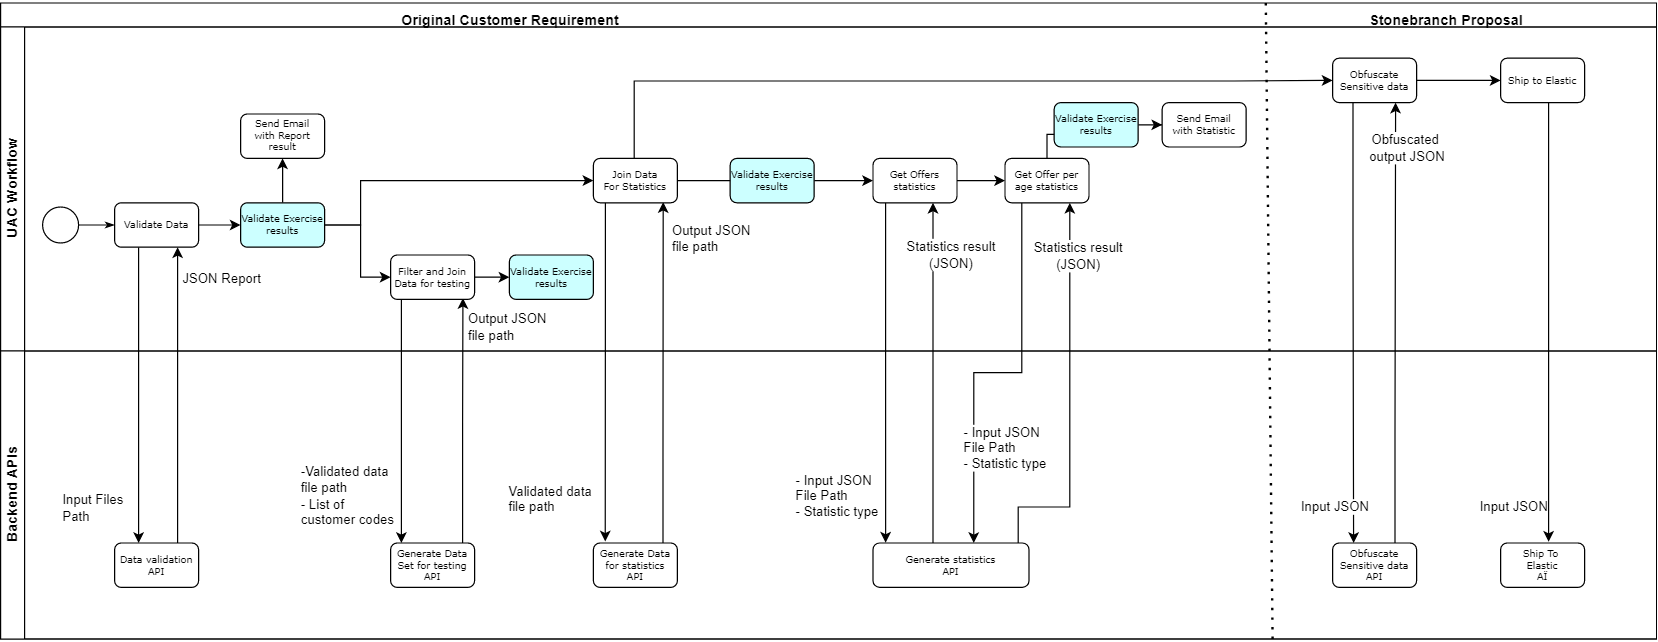

The diagram above was exported from draw.io. Its source (the exported page's mxGraphModel, read from the mxfile embedded in the PNG):
<mxGraphModel dx="1662" dy="1622" grid="1" gridSize="10" guides="1" tooltips="1" connect="1" arrows="1" fold="1" page="1" pageScale="1" pageWidth="1100" pageHeight="850" background="none" math="0" shadow="0">
  <root>
    <mxCell id="0" />
    <mxCell id="1" parent="0" />
    <mxCell id="2b4e8129b02d487f-1" value="" style="swimlane;html=1;childLayout=stackLayout;horizontal=1;startSize=20;horizontalStack=0;rounded=0;shadow=0;labelBackgroundColor=none;strokeWidth=1;fontFamily=Verdana;fontSize=8;align=center;" parent="1" vertex="1">
      <mxGeometry x="70" y="-120" width="1380" height="530" as="geometry" />
    </mxCell>
    <mxCell id="f_yblEqEtVogkFCoo1Gd-11" value="JSON Report" style="edgeStyle=orthogonalEdgeStyle;rounded=0;orthogonalLoop=1;jettySize=auto;html=1;entryX=0.75;entryY=1;entryDx=0;entryDy=0;align=left;" parent="2b4e8129b02d487f-1" source="f_yblEqEtVogkFCoo1Gd-8" target="2b4e8129b02d487f-6" edge="1">
      <mxGeometry x="0.785" y="-2" relative="1" as="geometry">
        <Array as="points">
          <mxPoint x="148" y="232" />
        </Array>
        <mxPoint as="offset" />
      </mxGeometry>
    </mxCell>
    <mxCell id="f_yblEqEtVogkFCoo1Gd-13" style="edgeStyle=orthogonalEdgeStyle;rounded=0;orthogonalLoop=1;jettySize=auto;html=1;" parent="2b4e8129b02d487f-1" source="f_yblEqEtVogkFCoo1Gd-5" target="f_yblEqEtVogkFCoo1Gd-12" edge="1">
      <mxGeometry relative="1" as="geometry">
        <Array as="points">
          <mxPoint x="334" y="260" />
          <mxPoint x="334" y="260" />
        </Array>
      </mxGeometry>
    </mxCell>
    <mxCell id="f_yblEqEtVogkFCoo1Gd-14" value="&lt;div style=&quot;text-align: left;&quot;&gt;-Validated data&lt;/div&gt;&lt;div style=&quot;text-align: left;&quot;&gt;file path&lt;/div&gt;&lt;div style=&quot;text-align: left;&quot;&gt;- List of&amp;nbsp;&lt;/div&gt;&lt;div style=&quot;text-align: left;&quot;&gt;customer codes&lt;/div&gt;" style="edgeLabel;html=1;align=center;verticalAlign=middle;resizable=0;points=[];" parent="f_yblEqEtVogkFCoo1Gd-13" vertex="1" connectable="0">
      <mxGeometry x="0.233" relative="1" as="geometry">
        <mxPoint x="-46" y="38" as="offset" />
      </mxGeometry>
    </mxCell>
    <mxCell id="f_yblEqEtVogkFCoo1Gd-18" value="Output JSON&lt;br&gt;file path" style="edgeStyle=orthogonalEdgeStyle;rounded=0;orthogonalLoop=1;jettySize=auto;html=1;entryX=0.861;entryY=0.971;entryDx=0;entryDy=0;entryPerimeter=0;align=left;" parent="2b4e8129b02d487f-1" source="f_yblEqEtVogkFCoo1Gd-12" target="f_yblEqEtVogkFCoo1Gd-5" edge="1">
      <mxGeometry x="0.7641" y="-3" relative="1" as="geometry">
        <Array as="points">
          <mxPoint x="385" y="350" />
          <mxPoint x="385" y="350" />
        </Array>
        <mxPoint as="offset" />
      </mxGeometry>
    </mxCell>
    <mxCell id="f_yblEqEtVogkFCoo1Gd-9" style="edgeStyle=orthogonalEdgeStyle;rounded=0;orthogonalLoop=1;jettySize=auto;html=1;" parent="2b4e8129b02d487f-1" source="2b4e8129b02d487f-6" target="f_yblEqEtVogkFCoo1Gd-8" edge="1">
      <mxGeometry relative="1" as="geometry">
        <Array as="points">
          <mxPoint x="115" y="290" />
          <mxPoint x="115" y="290" />
        </Array>
      </mxGeometry>
    </mxCell>
    <mxCell id="f_yblEqEtVogkFCoo1Gd-10" value="Input Files &lt;br&gt;Path" style="edgeLabel;html=1;align=left;verticalAlign=middle;resizable=0;points=[];" parent="f_yblEqEtVogkFCoo1Gd-9" vertex="1" connectable="0">
      <mxGeometry x="-0.1804" y="3" relative="1" as="geometry">
        <mxPoint x="-68" y="116" as="offset" />
      </mxGeometry>
    </mxCell>
    <mxCell id="f_yblEqEtVogkFCoo1Gd-26" value="&#10;&lt;div style=&quot;color: rgb(0, 0, 0); font-family: Helvetica; font-size: 11px; font-style: normal; font-variant-ligatures: normal; font-variant-caps: normal; font-weight: 400; letter-spacing: normal; orphans: 2; text-indent: 0px; text-transform: none; widows: 2; word-spacing: 0px; -webkit-text-stroke-width: 0px; text-decoration-thickness: initial; text-decoration-style: initial; text-decoration-color: initial; text-align: left;&quot;&gt;Validated data&lt;/div&gt;&lt;div style=&quot;color: rgb(0, 0, 0); font-family: Helvetica; font-size: 11px; font-style: normal; font-variant-ligatures: normal; font-variant-caps: normal; font-weight: 400; letter-spacing: normal; orphans: 2; text-indent: 0px; text-transform: none; widows: 2; word-spacing: 0px; -webkit-text-stroke-width: 0px; text-decoration-thickness: initial; text-decoration-style: initial; text-decoration-color: initial; text-align: left;&quot;&gt;file path&lt;/div&gt;&#10;&#10;" style="edgeStyle=orthogonalEdgeStyle;rounded=0;orthogonalLoop=1;jettySize=auto;html=1;entryX=0.141;entryY=-0.035;entryDx=0;entryDy=0;entryPerimeter=0;" parent="2b4e8129b02d487f-1" source="2b4e8129b02d487f-7" target="f_yblEqEtVogkFCoo1Gd-25" edge="1">
      <mxGeometry x="0.7968" y="-46" relative="1" as="geometry">
        <Array as="points">
          <mxPoint x="504" y="240" />
          <mxPoint x="504" y="240" />
        </Array>
        <mxPoint as="offset" />
      </mxGeometry>
    </mxCell>
    <mxCell id="f_yblEqEtVogkFCoo1Gd-27" value="&lt;br&gt;&lt;span style=&quot;color: rgb(0, 0, 0); font-family: Helvetica; font-size: 11px; font-style: normal; font-variant-ligatures: normal; font-variant-caps: normal; font-weight: 400; letter-spacing: normal; orphans: 2; text-indent: 0px; text-transform: none; widows: 2; word-spacing: 0px; -webkit-text-stroke-width: 0px; background-color: rgb(255, 255, 255); text-decoration-thickness: initial; text-decoration-style: initial; text-decoration-color: initial; float: none; display: inline !important;&quot;&gt;Output JSON&lt;/span&gt;&lt;br style=&quot;color: rgb(0, 0, 0); font-family: Helvetica; font-size: 11px; font-style: normal; font-variant-ligatures: normal; font-variant-caps: normal; font-weight: 400; letter-spacing: normal; orphans: 2; text-indent: 0px; text-transform: none; widows: 2; word-spacing: 0px; -webkit-text-stroke-width: 0px; text-decoration-thickness: initial; text-decoration-style: initial; text-decoration-color: initial;&quot;&gt;&lt;span style=&quot;color: rgb(0, 0, 0); font-family: Helvetica; font-size: 11px; font-style: normal; font-variant-ligatures: normal; font-variant-caps: normal; font-weight: 400; letter-spacing: normal; orphans: 2; text-indent: 0px; text-transform: none; widows: 2; word-spacing: 0px; -webkit-text-stroke-width: 0px; background-color: rgb(255, 255, 255); text-decoration-thickness: initial; text-decoration-style: initial; text-decoration-color: initial; float: none; display: inline !important;&quot;&gt;file path&lt;/span&gt;&lt;br&gt;" style="edgeStyle=orthogonalEdgeStyle;rounded=0;orthogonalLoop=1;jettySize=auto;html=1;entryX=0.831;entryY=0.985;entryDx=0;entryDy=0;entryPerimeter=0;align=left;" parent="2b4e8129b02d487f-1" source="f_yblEqEtVogkFCoo1Gd-25" target="2b4e8129b02d487f-7" edge="1">
      <mxGeometry x="0.8307" y="-6" relative="1" as="geometry">
        <Array as="points">
          <mxPoint x="552" y="380" />
          <mxPoint x="552" y="380" />
        </Array>
        <mxPoint as="offset" />
      </mxGeometry>
    </mxCell>
    <mxCell id="f_yblEqEtVogkFCoo1Gd-38" style="edgeStyle=orthogonalEdgeStyle;rounded=0;orthogonalLoop=1;jettySize=auto;html=1;entryX=0.081;entryY=-0.007;entryDx=0;entryDy=0;entryPerimeter=0;" parent="2b4e8129b02d487f-1" source="f_yblEqEtVogkFCoo1Gd-35" target="f_yblEqEtVogkFCoo1Gd-34" edge="1">
      <mxGeometry relative="1" as="geometry">
        <Array as="points">
          <mxPoint x="737" y="308" />
        </Array>
      </mxGeometry>
    </mxCell>
    <mxCell id="f_yblEqEtVogkFCoo1Gd-39" value="&lt;div style=&quot;text-align: left;&quot;&gt;- Input JSON&lt;/div&gt;&lt;div style=&quot;text-align: left;&quot;&gt;File Path&lt;/div&gt;&lt;div style=&quot;text-align: left;&quot;&gt;- Statistic type&lt;/div&gt;" style="edgeLabel;html=1;align=center;verticalAlign=middle;resizable=0;points=[];" parent="f_yblEqEtVogkFCoo1Gd-38" vertex="1" connectable="0">
      <mxGeometry x="0.7759" y="-1" relative="1" as="geometry">
        <mxPoint x="-40" y="-8" as="offset" />
      </mxGeometry>
    </mxCell>
    <mxCell id="f_yblEqEtVogkFCoo1Gd-40" value="Statistics result&lt;br&gt;(JSON)" style="edgeStyle=orthogonalEdgeStyle;rounded=0;orthogonalLoop=1;jettySize=auto;html=1;" parent="2b4e8129b02d487f-1" source="f_yblEqEtVogkFCoo1Gd-34" target="f_yblEqEtVogkFCoo1Gd-35" edge="1">
      <mxGeometry x="0.6931" y="-15" relative="1" as="geometry">
        <mxPoint x="767" y="200" as="targetPoint" />
        <Array as="points">
          <mxPoint x="777" y="280" />
          <mxPoint x="777" y="280" />
        </Array>
        <mxPoint as="offset" />
      </mxGeometry>
    </mxCell>
    <mxCell id="f_yblEqEtVogkFCoo1Gd-45" style="edgeStyle=orthogonalEdgeStyle;rounded=0;orthogonalLoop=1;jettySize=auto;html=1;entryX=0.646;entryY=0;entryDx=0;entryDy=0;entryPerimeter=0;" parent="2b4e8129b02d487f-1" source="f_yblEqEtVogkFCoo1Gd-37" target="f_yblEqEtVogkFCoo1Gd-34" edge="1">
      <mxGeometry relative="1" as="geometry">
        <Array as="points">
          <mxPoint x="851" y="308" />
          <mxPoint x="811" y="308" />
        </Array>
      </mxGeometry>
    </mxCell>
    <mxCell id="2b4e8129b02d487f-2" value="UAC Workflow" style="swimlane;html=1;startSize=20;horizontal=0;" parent="2b4e8129b02d487f-1" vertex="1">
      <mxGeometry y="20" width="1380" height="270" as="geometry">
        <mxRectangle y="20" width="1500" height="30" as="alternateBounds" />
      </mxGeometry>
    </mxCell>
    <mxCell id="2b4e8129b02d487f-18" style="edgeStyle=orthogonalEdgeStyle;rounded=0;html=1;labelBackgroundColor=none;startArrow=none;startFill=0;startSize=5;endArrow=classicThin;endFill=1;endSize=5;jettySize=auto;orthogonalLoop=1;strokeWidth=1;fontFamily=Verdana;fontSize=8" parent="2b4e8129b02d487f-2" target="2b4e8129b02d487f-6" edge="1">
      <mxGeometry relative="1" as="geometry">
        <mxPoint x="65" y="165" as="sourcePoint" />
      </mxGeometry>
    </mxCell>
    <mxCell id="2b4e8129b02d487f-5" value="" style="ellipse;whiteSpace=wrap;html=1;rounded=0;shadow=0;labelBackgroundColor=none;strokeWidth=1;fontFamily=Verdana;fontSize=8;align=center;" parent="2b4e8129b02d487f-2" vertex="1">
      <mxGeometry x="35" y="150" width="30" height="30" as="geometry" />
    </mxCell>
    <mxCell id="f_yblEqEtVogkFCoo1Gd-41" value="" style="edgeStyle=orthogonalEdgeStyle;rounded=0;orthogonalLoop=1;jettySize=auto;html=1;" parent="2b4e8129b02d487f-2" source="2b4e8129b02d487f-6" target="f_yblEqEtVogkFCoo1Gd-21" edge="1">
      <mxGeometry relative="1" as="geometry" />
    </mxCell>
    <mxCell id="2b4e8129b02d487f-6" value="Validate Data" style="rounded=1;whiteSpace=wrap;html=1;shadow=0;labelBackgroundColor=none;strokeWidth=1;fontFamily=Verdana;fontSize=8;align=center;" parent="2b4e8129b02d487f-2" vertex="1">
      <mxGeometry x="95" y="146.49999999999997" width="70" height="37" as="geometry" />
    </mxCell>
    <mxCell id="f_yblEqEtVogkFCoo1Gd-36" value="" style="edgeStyle=orthogonalEdgeStyle;rounded=0;orthogonalLoop=1;jettySize=auto;html=1;startArrow=none;" parent="2b4e8129b02d487f-2" source="f_yblEqEtVogkFCoo1Gd-53" target="f_yblEqEtVogkFCoo1Gd-35" edge="1">
      <mxGeometry relative="1" as="geometry" />
    </mxCell>
    <mxCell id="f_yblEqEtVogkFCoo1Gd-52" style="edgeStyle=orthogonalEdgeStyle;rounded=0;orthogonalLoop=1;jettySize=auto;html=1;entryX=0;entryY=0.5;entryDx=0;entryDy=0;" parent="2b4e8129b02d487f-2" source="2b4e8129b02d487f-7" target="f_yblEqEtVogkFCoo1Gd-50" edge="1">
      <mxGeometry relative="1" as="geometry">
        <Array as="points">
          <mxPoint x="528" y="45" />
          <mxPoint x="1028" y="45" />
        </Array>
      </mxGeometry>
    </mxCell>
    <mxCell id="2b4e8129b02d487f-7" value="Join Data&lt;br&gt;For Statistics" style="rounded=1;whiteSpace=wrap;html=1;shadow=0;labelBackgroundColor=none;strokeWidth=1;fontFamily=Verdana;fontSize=8;align=center;" parent="2b4e8129b02d487f-2" vertex="1">
      <mxGeometry x="494" y="109.49999999999997" width="70" height="37" as="geometry" />
    </mxCell>
    <mxCell id="f_yblEqEtVogkFCoo1Gd-33" value="" style="edgeStyle=orthogonalEdgeStyle;rounded=0;orthogonalLoop=1;jettySize=auto;html=1;" parent="2b4e8129b02d487f-2" source="f_yblEqEtVogkFCoo1Gd-5" target="f_yblEqEtVogkFCoo1Gd-32" edge="1">
      <mxGeometry relative="1" as="geometry" />
    </mxCell>
    <mxCell id="f_yblEqEtVogkFCoo1Gd-5" value="Filter and Join Data for testing" style="rounded=1;whiteSpace=wrap;html=1;shadow=0;labelBackgroundColor=none;strokeWidth=1;fontFamily=Verdana;fontSize=8;align=center;" parent="2b4e8129b02d487f-2" vertex="1">
      <mxGeometry x="325" y="189.99999999999997" width="70" height="37" as="geometry" />
    </mxCell>
    <mxCell id="f_yblEqEtVogkFCoo1Gd-42" value="" style="edgeStyle=orthogonalEdgeStyle;rounded=0;orthogonalLoop=1;jettySize=auto;html=1;entryX=0;entryY=0.5;entryDx=0;entryDy=0;" parent="2b4e8129b02d487f-2" source="f_yblEqEtVogkFCoo1Gd-21" target="f_yblEqEtVogkFCoo1Gd-5" edge="1">
      <mxGeometry relative="1" as="geometry">
        <mxPoint x="390" y="165" as="targetPoint" />
        <Array as="points">
          <mxPoint x="300" y="165" />
          <mxPoint x="300" y="209" />
        </Array>
      </mxGeometry>
    </mxCell>
    <mxCell id="f_yblEqEtVogkFCoo1Gd-62" style="edgeStyle=orthogonalEdgeStyle;rounded=0;orthogonalLoop=1;jettySize=auto;html=1;" parent="2b4e8129b02d487f-2" source="f_yblEqEtVogkFCoo1Gd-21" target="2b4e8129b02d487f-7" edge="1">
      <mxGeometry relative="1" as="geometry">
        <Array as="points">
          <mxPoint x="300" y="165" />
          <mxPoint x="300" y="128" />
        </Array>
      </mxGeometry>
    </mxCell>
    <mxCell id="f_yblEqEtVogkFCoo1Gd-64" value="" style="edgeStyle=orthogonalEdgeStyle;rounded=0;orthogonalLoop=1;jettySize=auto;html=1;" parent="2b4e8129b02d487f-2" source="f_yblEqEtVogkFCoo1Gd-21" target="f_yblEqEtVogkFCoo1Gd-63" edge="1">
      <mxGeometry relative="1" as="geometry" />
    </mxCell>
    <mxCell id="f_yblEqEtVogkFCoo1Gd-21" value="Validate Exercise results" style="rounded=1;whiteSpace=wrap;html=1;shadow=0;labelBackgroundColor=none;strokeWidth=1;fontFamily=Verdana;fontSize=8;align=center;fillColor=#CCFFFF;" parent="2b4e8129b02d487f-2" vertex="1">
      <mxGeometry x="200" y="146.49999999999997" width="70" height="37" as="geometry" />
    </mxCell>
    <mxCell id="f_yblEqEtVogkFCoo1Gd-32" value="Validate Exercise results" style="rounded=1;whiteSpace=wrap;html=1;shadow=0;labelBackgroundColor=none;strokeWidth=1;fontFamily=Verdana;fontSize=8;align=center;fillColor=#CCFFFF;" parent="2b4e8129b02d487f-2" vertex="1">
      <mxGeometry x="424" y="189.99999999999997" width="70" height="37" as="geometry" />
    </mxCell>
    <mxCell id="f_yblEqEtVogkFCoo1Gd-49" value="" style="edgeStyle=orthogonalEdgeStyle;rounded=0;orthogonalLoop=1;jettySize=auto;html=1;" parent="2b4e8129b02d487f-2" source="f_yblEqEtVogkFCoo1Gd-35" target="f_yblEqEtVogkFCoo1Gd-37" edge="1">
      <mxGeometry relative="1" as="geometry" />
    </mxCell>
    <mxCell id="f_yblEqEtVogkFCoo1Gd-35" value="Get Offers statistics" style="rounded=1;whiteSpace=wrap;html=1;shadow=0;labelBackgroundColor=none;strokeWidth=1;fontFamily=Verdana;fontSize=8;align=center;" parent="2b4e8129b02d487f-2" vertex="1">
      <mxGeometry x="727" y="109.49999999999997" width="70" height="37" as="geometry" />
    </mxCell>
    <mxCell id="f_yblEqEtVogkFCoo1Gd-56" value="" style="edgeStyle=orthogonalEdgeStyle;rounded=0;orthogonalLoop=1;jettySize=auto;html=1;" parent="2b4e8129b02d487f-2" source="f_yblEqEtVogkFCoo1Gd-37" target="f_yblEqEtVogkFCoo1Gd-55" edge="1">
      <mxGeometry relative="1" as="geometry" />
    </mxCell>
    <mxCell id="f_yblEqEtVogkFCoo1Gd-37" value="Get Offer per age statistics" style="rounded=1;whiteSpace=wrap;html=1;shadow=0;labelBackgroundColor=none;strokeWidth=1;fontFamily=Verdana;fontSize=8;align=center;" parent="2b4e8129b02d487f-2" vertex="1">
      <mxGeometry x="837" y="109.49999999999997" width="70" height="37" as="geometry" />
    </mxCell>
    <mxCell id="f_yblEqEtVogkFCoo1Gd-48" value="Statistics result&lt;br&gt;(JSON)" style="edgeStyle=orthogonalEdgeStyle;rounded=0;orthogonalLoop=1;jettySize=auto;html=1;exitX=0.966;exitY=0.011;exitDx=0;exitDy=0;exitPerimeter=0;" parent="2b4e8129b02d487f-2" source="f_yblEqEtVogkFCoo1Gd-34" edge="1">
      <mxGeometry x="0.7301" y="-7" relative="1" as="geometry">
        <mxPoint x="891" y="420" as="sourcePoint" />
        <mxPoint x="891" y="146.5" as="targetPoint" />
        <Array as="points">
          <mxPoint x="848" y="430" />
          <mxPoint x="848" y="400" />
          <mxPoint x="891" y="400" />
        </Array>
        <mxPoint as="offset" />
      </mxGeometry>
    </mxCell>
    <mxCell id="f_yblEqEtVogkFCoo1Gd-60" value="" style="edgeStyle=orthogonalEdgeStyle;rounded=0;orthogonalLoop=1;jettySize=auto;html=1;" parent="2b4e8129b02d487f-2" source="f_yblEqEtVogkFCoo1Gd-50" target="f_yblEqEtVogkFCoo1Gd-51" edge="1">
      <mxGeometry relative="1" as="geometry" />
    </mxCell>
    <mxCell id="f_yblEqEtVogkFCoo1Gd-50" value="Obfuscate Sensitive data" style="rounded=1;whiteSpace=wrap;html=1;shadow=0;labelBackgroundColor=none;strokeWidth=1;fontFamily=Verdana;fontSize=8;align=center;" parent="2b4e8129b02d487f-2" vertex="1">
      <mxGeometry x="1110" y="25.99999999999997" width="70" height="37" as="geometry" />
    </mxCell>
    <mxCell id="f_yblEqEtVogkFCoo1Gd-51" value="Ship to Elastic" style="rounded=1;whiteSpace=wrap;html=1;shadow=0;labelBackgroundColor=none;strokeWidth=1;fontFamily=Verdana;fontSize=8;align=center;" parent="2b4e8129b02d487f-2" vertex="1">
      <mxGeometry x="1250" y="25.99999999999997" width="70" height="37" as="geometry" />
    </mxCell>
    <mxCell id="f_yblEqEtVogkFCoo1Gd-53" value="Validate Exercise results" style="rounded=1;whiteSpace=wrap;html=1;shadow=0;labelBackgroundColor=none;strokeWidth=1;fontFamily=Verdana;fontSize=8;align=center;fillColor=#CCFFFF;" parent="2b4e8129b02d487f-2" vertex="1">
      <mxGeometry x="608" y="109.49999999999997" width="70" height="37" as="geometry" />
    </mxCell>
    <mxCell id="f_yblEqEtVogkFCoo1Gd-54" value="" style="edgeStyle=orthogonalEdgeStyle;rounded=0;orthogonalLoop=1;jettySize=auto;html=1;endArrow=none;" parent="2b4e8129b02d487f-2" source="2b4e8129b02d487f-7" target="f_yblEqEtVogkFCoo1Gd-53" edge="1">
      <mxGeometry relative="1" as="geometry">
        <mxPoint x="634.0000000000002" y="28" as="sourcePoint" />
        <mxPoint x="896" y="28" as="targetPoint" />
      </mxGeometry>
    </mxCell>
    <mxCell id="f_yblEqEtVogkFCoo1Gd-58" value="" style="edgeStyle=orthogonalEdgeStyle;rounded=0;orthogonalLoop=1;jettySize=auto;html=1;" parent="2b4e8129b02d487f-2" source="f_yblEqEtVogkFCoo1Gd-55" target="f_yblEqEtVogkFCoo1Gd-57" edge="1">
      <mxGeometry relative="1" as="geometry" />
    </mxCell>
    <mxCell id="f_yblEqEtVogkFCoo1Gd-55" value="Validate Exercise results" style="rounded=1;whiteSpace=wrap;html=1;shadow=0;labelBackgroundColor=none;strokeWidth=1;fontFamily=Verdana;fontSize=8;align=center;fillColor=#CCFFFF;" parent="2b4e8129b02d487f-2" vertex="1">
      <mxGeometry x="878" y="62.99999999999997" width="70" height="37" as="geometry" />
    </mxCell>
    <mxCell id="f_yblEqEtVogkFCoo1Gd-57" value="Send Email&lt;br&gt;with Statistic" style="rounded=1;whiteSpace=wrap;html=1;shadow=0;labelBackgroundColor=none;strokeWidth=1;fontFamily=Verdana;fontSize=8;align=center;" parent="2b4e8129b02d487f-2" vertex="1">
      <mxGeometry x="968" y="62.99999999999997" width="70" height="37" as="geometry" />
    </mxCell>
    <mxCell id="f_yblEqEtVogkFCoo1Gd-63" value="Send Email&lt;br&gt;with Report result" style="rounded=1;whiteSpace=wrap;html=1;shadow=0;labelBackgroundColor=none;strokeWidth=1;fontFamily=Verdana;fontSize=8;align=center;" parent="2b4e8129b02d487f-2" vertex="1">
      <mxGeometry x="200" y="72.49999999999997" width="70" height="37" as="geometry" />
    </mxCell>
    <mxCell id="f_yblEqEtVogkFCoo1Gd-140" value="&lt;b&gt;Stonebranch Proposal&lt;/b&gt;" style="text;html=1;strokeColor=none;fillColor=none;align=center;verticalAlign=middle;whiteSpace=wrap;rounded=0;shadow=1;" parent="2b4e8129b02d487f-2" vertex="1">
      <mxGeometry x="1130" y="-20" width="150" height="30" as="geometry" />
    </mxCell>
    <mxCell id="f_yblEqEtVogkFCoo1Gd-174" value="&lt;b&gt;Original Customer Requirement&lt;/b&gt;" style="text;html=1;strokeColor=none;fillColor=none;align=center;verticalAlign=middle;whiteSpace=wrap;rounded=0;shadow=1;" parent="2b4e8129b02d487f-2" vertex="1">
      <mxGeometry x="320" y="-20" width="210" height="30" as="geometry" />
    </mxCell>
    <mxCell id="2b4e8129b02d487f-3" value="Backend APIs" style="swimlane;html=1;startSize=20;horizontal=0;" parent="2b4e8129b02d487f-1" vertex="1">
      <mxGeometry y="290" width="1380" height="240" as="geometry" />
    </mxCell>
    <mxCell id="f_yblEqEtVogkFCoo1Gd-8" value="Data validation&lt;br&gt;API" style="rounded=1;whiteSpace=wrap;html=1;shadow=0;labelBackgroundColor=none;strokeWidth=1;fontFamily=Verdana;fontSize=8;align=center;" parent="2b4e8129b02d487f-3" vertex="1">
      <mxGeometry x="95" y="160" width="70" height="37" as="geometry" />
    </mxCell>
    <mxCell id="f_yblEqEtVogkFCoo1Gd-12" value="Generate Data Set for testing&lt;br&gt;API" style="rounded=1;whiteSpace=wrap;html=1;shadow=0;labelBackgroundColor=none;strokeWidth=1;fontFamily=Verdana;fontSize=8;align=center;" parent="2b4e8129b02d487f-3" vertex="1">
      <mxGeometry x="325" y="160" width="70" height="37" as="geometry" />
    </mxCell>
    <mxCell id="f_yblEqEtVogkFCoo1Gd-25" value="Generate Data for statistics&lt;br&gt;API" style="rounded=1;whiteSpace=wrap;html=1;shadow=0;labelBackgroundColor=none;strokeWidth=1;fontFamily=Verdana;fontSize=8;align=center;" parent="2b4e8129b02d487f-3" vertex="1">
      <mxGeometry x="494" y="160" width="70" height="37" as="geometry" />
    </mxCell>
    <mxCell id="f_yblEqEtVogkFCoo1Gd-34" value="Generate statistics&lt;br&gt;API" style="rounded=1;whiteSpace=wrap;html=1;shadow=0;labelBackgroundColor=none;strokeWidth=1;fontFamily=Verdana;fontSize=8;align=center;" parent="2b4e8129b02d487f-3" vertex="1">
      <mxGeometry x="727" y="160" width="130" height="37" as="geometry" />
    </mxCell>
    <mxCell id="f_yblEqEtVogkFCoo1Gd-46" value="&lt;div style=&quot;text-align: left;&quot;&gt;- Input JSON&lt;/div&gt;&lt;div style=&quot;text-align: left;&quot;&gt;File Path&lt;/div&gt;&lt;div style=&quot;text-align: left;&quot;&gt;- Statistic type&lt;/div&gt;" style="edgeLabel;html=1;align=center;verticalAlign=middle;resizable=0;points=[];" parent="2b4e8129b02d487f-3" vertex="1" connectable="0">
      <mxGeometry x="836.9994956826026" y="80.00446510258871" as="geometry" />
    </mxCell>
    <mxCell id="f_yblEqEtVogkFCoo1Gd-61" value="Obfuscate Sensitive data&lt;br&gt;API" style="rounded=1;whiteSpace=wrap;html=1;shadow=0;labelBackgroundColor=none;strokeWidth=1;fontFamily=Verdana;fontSize=8;align=center;" parent="2b4e8129b02d487f-3" vertex="1">
      <mxGeometry x="1110" y="160" width="70" height="37" as="geometry" />
    </mxCell>
    <mxCell id="f_yblEqEtVogkFCoo1Gd-141" value="Ship To &lt;br&gt;Elastic&lt;br&gt;AÏ" style="rounded=1;whiteSpace=wrap;html=1;shadow=0;labelBackgroundColor=none;strokeWidth=1;fontFamily=Verdana;fontSize=8;align=center;" parent="2b4e8129b02d487f-3" vertex="1">
      <mxGeometry x="1250" y="160" width="70" height="37" as="geometry" />
    </mxCell>
    <mxCell id="f_yblEqEtVogkFCoo1Gd-65" value="Input JSON" style="edgeStyle=orthogonalEdgeStyle;rounded=0;orthogonalLoop=1;jettySize=auto;html=1;entryX=0.25;entryY=0;entryDx=0;entryDy=0;" parent="2b4e8129b02d487f-1" source="f_yblEqEtVogkFCoo1Gd-50" target="f_yblEqEtVogkFCoo1Gd-61" edge="1">
      <mxGeometry x="0.8363" y="-15" relative="1" as="geometry">
        <Array as="points">
          <mxPoint x="1127" y="200" />
          <mxPoint x="1127" y="200" />
        </Array>
        <mxPoint as="offset" />
      </mxGeometry>
    </mxCell>
    <mxCell id="f_yblEqEtVogkFCoo1Gd-66" value="Obfuscated &lt;br&gt;output JSON" style="edgeStyle=orthogonalEdgeStyle;rounded=0;orthogonalLoop=1;jettySize=auto;html=1;entryX=0.75;entryY=1;entryDx=0;entryDy=0;" parent="2b4e8129b02d487f-1" source="f_yblEqEtVogkFCoo1Gd-61" target="f_yblEqEtVogkFCoo1Gd-50" edge="1">
      <mxGeometry x="0.7984" y="-10" relative="1" as="geometry">
        <Array as="points">
          <mxPoint x="1162" y="360" />
          <mxPoint x="1162" y="360" />
        </Array>
        <mxPoint y="1" as="offset" />
      </mxGeometry>
    </mxCell>
    <mxCell id="f_yblEqEtVogkFCoo1Gd-142" value="Input JSON" style="edgeStyle=orthogonalEdgeStyle;rounded=0;orthogonalLoop=1;jettySize=auto;html=1;" parent="2b4e8129b02d487f-1" source="f_yblEqEtVogkFCoo1Gd-51" edge="1">
      <mxGeometry x="0.8436" y="-29" relative="1" as="geometry">
        <mxPoint x="1290" y="449" as="targetPoint" />
        <Array as="points">
          <mxPoint x="1290" y="449" />
        </Array>
        <mxPoint as="offset" />
      </mxGeometry>
    </mxCell>
    <mxCell id="f_yblEqEtVogkFCoo1Gd-139" value="" style="endArrow=none;dashed=1;html=1;dashPattern=1 3;strokeWidth=2;rounded=0;entryX=0.764;entryY=-0.003;entryDx=0;entryDy=0;entryPerimeter=0;" parent="1" target="2b4e8129b02d487f-1" edge="1">
      <mxGeometry width="50" height="50" relative="1" as="geometry">
        <mxPoint x="1130" y="410" as="sourcePoint" />
        <mxPoint x="1120" y="-240" as="targetPoint" />
      </mxGeometry>
    </mxCell>
  </root>
</mxGraphModel>